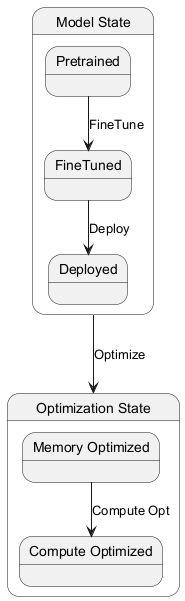

The diagram above was rendered by PlantUML. Its source (embedded in the PNG):
@startuml
state "Model State" as modelState {
  state "Pretrained" as pretrained
  state "FineTuned" as finetuned
  state "Deployed" as deployed
  pretrained --> finetuned : FineTune
  finetuned --> deployed : Deploy
}
state "Optimization State" as optState {
  state "Memory Optimized" as memOpt
  state "Compute Optimized" as compOpt
  memOpt --> compOpt : Compute Opt
}
modelState --> optState : Optimize
@enduml